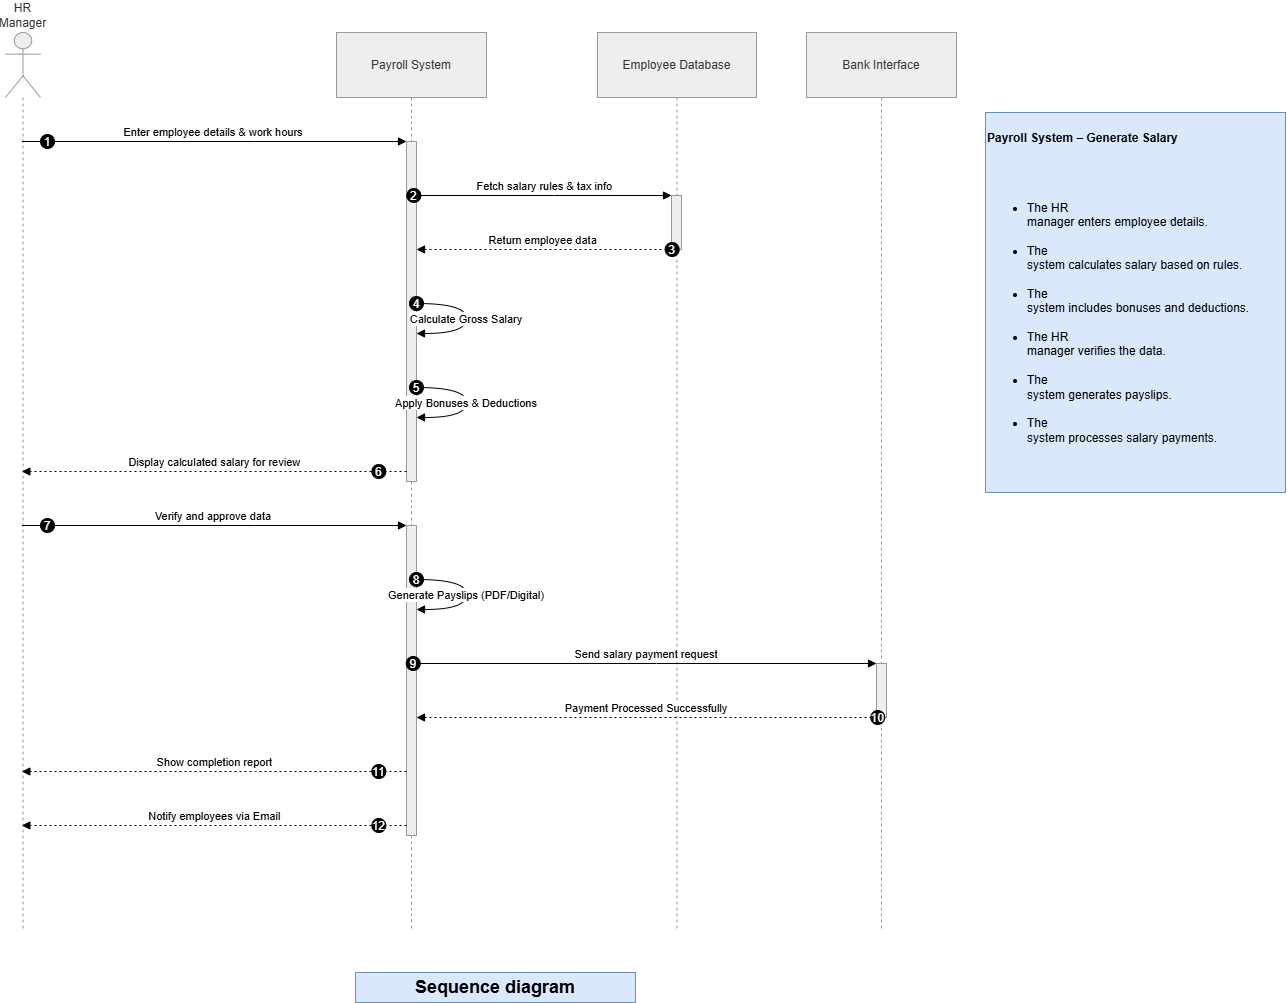

The diagram above was exported from draw.io. Its source (the exported page's mxGraphModel, read from the mxfile embedded in the PNG):
<mxGraphModel dx="1717" dy="2157" grid="1" gridSize="10" guides="1" tooltips="1" connect="1" arrows="1" fold="1" page="1" pageScale="1" pageWidth="850" pageHeight="1100" math="0" shadow="0">
  <root>
    <mxCell id="0" />
    <mxCell id="1" parent="0" />
    <mxCell id="9i6hvTzlPwQ3tY1cK178-135" parent="1" style="shape=umlLifeline;perimeter=lifelinePerimeter;whiteSpace=wrap;container=1;dropTarget=0;collapsible=0;recursiveResize=0;outlineConnect=0;portConstraint=eastwest;newEdgeStyle={&quot;edgeStyle&quot;:&quot;elbowEdgeStyle&quot;,&quot;elbow&quot;:&quot;vertical&quot;,&quot;curved&quot;:0,&quot;rounded&quot;:0};participant=umlActor;verticalAlign=bottom;labelPosition=center;verticalLabelPosition=top;align=center;size=65;fillColor=light-dark(#eeeeee,#1f2020);strokeColor=light-dark(#999999,#cccccc);fontColor=light-dark(#333333,#cccccc);" value="HR Manager" vertex="1">
      <mxGeometry height="898" width="35" x="20" y="20" as="geometry" />
    </mxCell>
    <mxCell id="9i6hvTzlPwQ3tY1cK178-136" parent="1" style="shape=umlLifeline;perimeter=lifelinePerimeter;whiteSpace=wrap;container=1;dropTarget=0;collapsible=0;recursiveResize=0;outlineConnect=0;portConstraint=eastwest;newEdgeStyle={&quot;edgeStyle&quot;:&quot;elbowEdgeStyle&quot;,&quot;elbow&quot;:&quot;vertical&quot;,&quot;curved&quot;:0,&quot;rounded&quot;:0};size=65;fillColor=light-dark(#eeeeee,#1f2020);strokeColor=light-dark(#999999,#cccccc);fontColor=light-dark(#333333,#cccccc);" value="Payroll System" vertex="1">
      <mxGeometry height="898" width="150" x="351" y="20" as="geometry" />
    </mxCell>
    <mxCell id="9i6hvTzlPwQ3tY1cK178-137" parent="9i6hvTzlPwQ3tY1cK178-136" style="points=[];perimeter=orthogonalPerimeter;outlineConnect=0;targetShapes=umlLifeline;portConstraint=eastwest;newEdgeStyle={&quot;edgeStyle&quot;:&quot;elbowEdgeStyle&quot;,&quot;elbow&quot;:&quot;vertical&quot;,&quot;curved&quot;:0,&quot;rounded&quot;:0};fillColor=light-dark(#eeeeee,#1f2020);strokeColor=light-dark(#999999,#cccccc);fontColor=light-dark(#333333,#cccccc);" value="" vertex="1">
      <mxGeometry height="340" width="10" x="70" y="109" as="geometry" />
    </mxCell>
    <mxCell id="9i6hvTzlPwQ3tY1cK178-138" parent="9i6hvTzlPwQ3tY1cK178-136" style="points=[];perimeter=orthogonalPerimeter;outlineConnect=0;targetShapes=umlLifeline;portConstraint=eastwest;newEdgeStyle={&quot;edgeStyle&quot;:&quot;elbowEdgeStyle&quot;,&quot;elbow&quot;:&quot;vertical&quot;,&quot;curved&quot;:0,&quot;rounded&quot;:0};fillColor=light-dark(#eeeeee,#1f2020);strokeColor=light-dark(#999999,#cccccc);fontColor=light-dark(#333333,#cccccc);" value="" vertex="1">
      <mxGeometry height="310" width="10" x="70" y="493" as="geometry" />
    </mxCell>
    <mxCell id="9i6hvTzlPwQ3tY1cK178-139" parent="1" style="shape=umlLifeline;perimeter=lifelinePerimeter;whiteSpace=wrap;container=1;dropTarget=0;collapsible=0;recursiveResize=0;outlineConnect=0;portConstraint=eastwest;newEdgeStyle={&quot;edgeStyle&quot;:&quot;elbowEdgeStyle&quot;,&quot;elbow&quot;:&quot;vertical&quot;,&quot;curved&quot;:0,&quot;rounded&quot;:0};size=65;fillColor=light-dark(#eeeeee,#1f2020);strokeColor=light-dark(#999999,#cccccc);fontColor=light-dark(#333333,#cccccc);" value="Employee Database" vertex="1">
      <mxGeometry height="898" width="159" x="612" y="20" as="geometry" />
    </mxCell>
    <mxCell id="9i6hvTzlPwQ3tY1cK178-140" parent="9i6hvTzlPwQ3tY1cK178-139" style="points=[];perimeter=orthogonalPerimeter;outlineConnect=0;targetShapes=umlLifeline;portConstraint=eastwest;newEdgeStyle={&quot;edgeStyle&quot;:&quot;elbowEdgeStyle&quot;,&quot;elbow&quot;:&quot;vertical&quot;,&quot;curved&quot;:0,&quot;rounded&quot;:0};fillColor=light-dark(#eeeeee,#1f2020);strokeColor=light-dark(#999999,#cccccc);fontColor=light-dark(#333333,#cccccc);" value="" vertex="1">
      <mxGeometry height="54" width="10" x="74" y="163" as="geometry" />
    </mxCell>
    <mxCell id="9i6hvTzlPwQ3tY1cK178-141" parent="1" style="shape=umlLifeline;perimeter=lifelinePerimeter;whiteSpace=wrap;container=1;dropTarget=0;collapsible=0;recursiveResize=0;outlineConnect=0;portConstraint=eastwest;newEdgeStyle={&quot;edgeStyle&quot;:&quot;elbowEdgeStyle&quot;,&quot;elbow&quot;:&quot;vertical&quot;,&quot;curved&quot;:0,&quot;rounded&quot;:0};size=65;fillColor=light-dark(#eeeeee,#1f2020);strokeColor=light-dark(#999999,#cccccc);fontColor=light-dark(#333333,#cccccc);" value="Bank Interface" vertex="1">
      <mxGeometry height="898" width="150" x="821" y="20" as="geometry" />
    </mxCell>
    <mxCell id="9i6hvTzlPwQ3tY1cK178-142" parent="9i6hvTzlPwQ3tY1cK178-141" style="points=[];perimeter=orthogonalPerimeter;outlineConnect=0;targetShapes=umlLifeline;portConstraint=eastwest;newEdgeStyle={&quot;edgeStyle&quot;:&quot;elbowEdgeStyle&quot;,&quot;elbow&quot;:&quot;vertical&quot;,&quot;curved&quot;:0,&quot;rounded&quot;:0};fillColor=light-dark(#eeeeee,#1f2020);strokeColor=light-dark(#999999,#cccccc);fontColor=light-dark(#333333,#cccccc);" value="" vertex="1">
      <mxGeometry height="54" width="10" x="70" y="631" as="geometry" />
    </mxCell>
    <mxCell id="9i6hvTzlPwQ3tY1cK178-143" edge="1" parent="1" source="9i6hvTzlPwQ3tY1cK178-135" style="verticalAlign=bottom;edgeStyle=elbowEdgeStyle;elbow=vertical;curved=0;rounded=0;endArrow=block;" target="9i6hvTzlPwQ3tY1cK178-137" value="Enter employee details &amp; work hours">
      <mxGeometry relative="1" as="geometry">
        <Array as="points">
          <mxPoint x="269" y="129" />
        </Array>
      </mxGeometry>
    </mxCell>
    <mxCell id="9i6hvTzlPwQ3tY1cK178-144" parent="9i6hvTzlPwQ3tY1cK178-143" style="ellipse;aspect=fixed;fillColor=#000000;align=center;fontColor=#FFFFFF;" value="1" vertex="1">
      <mxGeometry height="14" relative="1" width="14" as="geometry">
        <mxPoint x="-173" y="-7" as="offset" />
      </mxGeometry>
    </mxCell>
    <mxCell id="9i6hvTzlPwQ3tY1cK178-145" edge="1" parent="1" source="9i6hvTzlPwQ3tY1cK178-137" style="verticalAlign=bottom;edgeStyle=elbowEdgeStyle;elbow=vertical;curved=0;rounded=0;endArrow=block;" target="9i6hvTzlPwQ3tY1cK178-140" value="Fetch salary rules &amp; tax info">
      <mxGeometry relative="1" as="geometry">
        <Array as="points">
          <mxPoint x="569" y="183" />
        </Array>
      </mxGeometry>
    </mxCell>
    <mxCell id="9i6hvTzlPwQ3tY1cK178-146" parent="9i6hvTzlPwQ3tY1cK178-145" style="ellipse;aspect=fixed;fillColor=#000000;align=center;fontColor=#FFFFFF;" value="2" vertex="1">
      <mxGeometry height="14" relative="1" width="14" as="geometry">
        <mxPoint x="-138" y="-7" as="offset" />
      </mxGeometry>
    </mxCell>
    <mxCell id="9i6hvTzlPwQ3tY1cK178-147" edge="1" parent="1" source="9i6hvTzlPwQ3tY1cK178-140" style="verticalAlign=bottom;edgeStyle=elbowEdgeStyle;elbow=vertical;curved=0;rounded=0;dashed=1;dashPattern=2 3;endArrow=block;" target="9i6hvTzlPwQ3tY1cK178-137" value="Return employee data">
      <mxGeometry relative="1" as="geometry">
        <Array as="points">
          <mxPoint x="570" y="237" />
        </Array>
      </mxGeometry>
    </mxCell>
    <mxCell id="9i6hvTzlPwQ3tY1cK178-148" parent="9i6hvTzlPwQ3tY1cK178-147" style="ellipse;aspect=fixed;fillColor=#000000;align=center;fontColor=#FFFFFF;" value="3" vertex="1">
      <mxGeometry height="14" relative="1" width="14" as="geometry">
        <mxPoint x="122" y="-7" as="offset" />
      </mxGeometry>
    </mxCell>
    <mxCell id="9i6hvTzlPwQ3tY1cK178-149" edge="1" parent="1" source="9i6hvTzlPwQ3tY1cK178-137" style="curved=1;endArrow=block;rounded=0;" target="9i6hvTzlPwQ3tY1cK178-137" value="Calculate Gross Salary">
      <mxGeometry relative="1" as="geometry">
        <Array as="points">
          <mxPoint x="481" y="291" />
          <mxPoint x="481" y="321" />
        </Array>
      </mxGeometry>
    </mxCell>
    <mxCell id="9i6hvTzlPwQ3tY1cK178-150" parent="9i6hvTzlPwQ3tY1cK178-149" style="ellipse;aspect=fixed;fillColor=#000000;align=center;fontColor=#FFFFFF;" value="4" vertex="1">
      <mxGeometry height="14" relative="1" width="14" as="geometry">
        <mxPoint x="-57" y="-22" as="offset" />
      </mxGeometry>
    </mxCell>
    <mxCell id="9i6hvTzlPwQ3tY1cK178-151" edge="1" parent="1" source="9i6hvTzlPwQ3tY1cK178-137" style="curved=1;endArrow=block;rounded=0;" target="9i6hvTzlPwQ3tY1cK178-137" value="Apply Bonuses &amp; Deductions">
      <mxGeometry relative="1" as="geometry">
        <Array as="points">
          <mxPoint x="481" y="375" />
          <mxPoint x="481" y="405" />
        </Array>
      </mxGeometry>
    </mxCell>
    <mxCell id="9i6hvTzlPwQ3tY1cK178-152" parent="9i6hvTzlPwQ3tY1cK178-151" style="ellipse;aspect=fixed;fillColor=#000000;align=center;fontColor=#FFFFFF;" value="5" vertex="1">
      <mxGeometry height="14" relative="1" width="14" as="geometry">
        <mxPoint x="-57" y="-22" as="offset" />
      </mxGeometry>
    </mxCell>
    <mxCell id="9i6hvTzlPwQ3tY1cK178-153" edge="1" parent="1" source="9i6hvTzlPwQ3tY1cK178-137" style="verticalAlign=bottom;edgeStyle=elbowEdgeStyle;elbow=vertical;curved=0;rounded=0;dashed=1;dashPattern=2 3;endArrow=block;" target="9i6hvTzlPwQ3tY1cK178-135" value="Display calculated salary for review">
      <mxGeometry relative="1" as="geometry">
        <Array as="points">
          <mxPoint x="270" y="459" />
        </Array>
      </mxGeometry>
    </mxCell>
    <mxCell id="9i6hvTzlPwQ3tY1cK178-154" parent="9i6hvTzlPwQ3tY1cK178-153" style="ellipse;aspect=fixed;fillColor=#000000;align=center;fontColor=#FFFFFF;" value="6" vertex="1">
      <mxGeometry height="14" relative="1" width="14" as="geometry">
        <mxPoint x="157" y="-7" as="offset" />
      </mxGeometry>
    </mxCell>
    <mxCell id="9i6hvTzlPwQ3tY1cK178-155" edge="1" parent="1" source="9i6hvTzlPwQ3tY1cK178-135" style="verticalAlign=bottom;edgeStyle=elbowEdgeStyle;elbow=vertical;curved=0;rounded=0;endArrow=block;" target="9i6hvTzlPwQ3tY1cK178-138" value="Verify and approve data">
      <mxGeometry relative="1" as="geometry">
        <Array as="points">
          <mxPoint x="269" y="513" />
        </Array>
      </mxGeometry>
    </mxCell>
    <mxCell id="9i6hvTzlPwQ3tY1cK178-156" parent="9i6hvTzlPwQ3tY1cK178-155" style="ellipse;aspect=fixed;fillColor=#000000;align=center;fontColor=#FFFFFF;" value="7" vertex="1">
      <mxGeometry height="14" relative="1" width="14" as="geometry">
        <mxPoint x="-173" y="-7" as="offset" />
      </mxGeometry>
    </mxCell>
    <mxCell id="9i6hvTzlPwQ3tY1cK178-157" edge="1" parent="1" source="9i6hvTzlPwQ3tY1cK178-138" style="curved=1;endArrow=block;rounded=0;" target="9i6hvTzlPwQ3tY1cK178-138" value="Generate Payslips (PDF/Digital)">
      <mxGeometry relative="1" as="geometry">
        <Array as="points">
          <mxPoint x="481" y="567" />
          <mxPoint x="481" y="597" />
        </Array>
      </mxGeometry>
    </mxCell>
    <mxCell id="9i6hvTzlPwQ3tY1cK178-158" parent="9i6hvTzlPwQ3tY1cK178-157" style="ellipse;aspect=fixed;fillColor=#000000;align=center;fontColor=#FFFFFF;" value="8" vertex="1">
      <mxGeometry height="14" relative="1" width="14" as="geometry">
        <mxPoint x="-57" y="-22" as="offset" />
      </mxGeometry>
    </mxCell>
    <mxCell id="9i6hvTzlPwQ3tY1cK178-159" edge="1" parent="1" source="9i6hvTzlPwQ3tY1cK178-138" style="verticalAlign=bottom;edgeStyle=elbowEdgeStyle;elbow=vertical;curved=0;rounded=0;endArrow=block;" target="9i6hvTzlPwQ3tY1cK178-142" value="Send salary payment request">
      <mxGeometry relative="1" as="geometry">
        <Array as="points">
          <mxPoint x="671" y="651" />
        </Array>
      </mxGeometry>
    </mxCell>
    <mxCell id="9i6hvTzlPwQ3tY1cK178-160" parent="9i6hvTzlPwQ3tY1cK178-159" style="ellipse;aspect=fixed;fillColor=#000000;align=center;fontColor=#FFFFFF;" value="9" vertex="1">
      <mxGeometry height="14" relative="1" width="14" as="geometry">
        <mxPoint x="-240.25" y="-7" as="offset" />
      </mxGeometry>
    </mxCell>
    <mxCell id="9i6hvTzlPwQ3tY1cK178-161" edge="1" parent="1" source="9i6hvTzlPwQ3tY1cK178-142" style="verticalAlign=bottom;edgeStyle=elbowEdgeStyle;elbow=vertical;curved=0;rounded=0;dashed=1;dashPattern=2 3;endArrow=block;" target="9i6hvTzlPwQ3tY1cK178-138" value="Payment Processed Successfully">
      <mxGeometry relative="1" as="geometry">
        <Array as="points">
          <mxPoint x="672" y="705" />
        </Array>
      </mxGeometry>
    </mxCell>
    <mxCell id="9i6hvTzlPwQ3tY1cK178-162" parent="9i6hvTzlPwQ3tY1cK178-161" style="ellipse;aspect=fixed;fillColor=#000000;align=center;fontColor=#FFFFFF;" value="10" vertex="1">
      <mxGeometry height="14" relative="1" width="14" as="geometry">
        <mxPoint x="224.25" y="-7" as="offset" />
      </mxGeometry>
    </mxCell>
    <mxCell id="9i6hvTzlPwQ3tY1cK178-163" edge="1" parent="1" source="9i6hvTzlPwQ3tY1cK178-138" style="verticalAlign=bottom;edgeStyle=elbowEdgeStyle;elbow=vertical;curved=0;rounded=0;dashed=1;dashPattern=2 3;endArrow=block;" target="9i6hvTzlPwQ3tY1cK178-135" value="Show completion report">
      <mxGeometry relative="1" as="geometry">
        <Array as="points">
          <mxPoint x="270" y="759" />
        </Array>
      </mxGeometry>
    </mxCell>
    <mxCell id="9i6hvTzlPwQ3tY1cK178-164" parent="9i6hvTzlPwQ3tY1cK178-163" style="ellipse;aspect=fixed;fillColor=#000000;align=center;fontColor=#FFFFFF;" value="11" vertex="1">
      <mxGeometry height="14" relative="1" width="14" as="geometry">
        <mxPoint x="157" y="-7" as="offset" />
      </mxGeometry>
    </mxCell>
    <mxCell id="9i6hvTzlPwQ3tY1cK178-165" edge="1" parent="1" source="9i6hvTzlPwQ3tY1cK178-138" style="verticalAlign=bottom;edgeStyle=elbowEdgeStyle;elbow=vertical;curved=0;rounded=0;dashed=1;dashPattern=2 3;endArrow=block;" target="9i6hvTzlPwQ3tY1cK178-135" value="Notify employees via Email">
      <mxGeometry relative="1" as="geometry">
        <Array as="points">
          <mxPoint x="270" y="813" />
        </Array>
      </mxGeometry>
    </mxCell>
    <mxCell id="9i6hvTzlPwQ3tY1cK178-166" parent="9i6hvTzlPwQ3tY1cK178-165" style="ellipse;aspect=fixed;fillColor=#000000;align=center;fontColor=#FFFFFF;" value="12" vertex="1">
      <mxGeometry height="14" relative="1" width="14" as="geometry">
        <mxPoint x="157" y="-7" as="offset" />
      </mxGeometry>
    </mxCell>
    <mxCell id="rqE8F6jv7lhkNiLI9KkV-65" parent="1" style="text;whiteSpace=wrap;html=1;fillColor=#dae8fc;strokeColor=#6c8ebf;" value="&lt;p class=&quot;MsoNormal&quot;&gt;&lt;b&gt;Payroll System – Generate Salary&lt;/b&gt;&lt;/p&gt;&#10;&#10;&lt;ul style=&quot;margin-top:0in&quot; type=&quot;disc&quot;&gt;&#10; &lt;li class=&quot;MsoNormal&quot; style=&quot;mso-list:l0 level1 lfo1;tab-stops:list .5in&quot;&gt;The HR&#10;     manager enters employee details.&lt;/li&gt;&#10; &lt;li class=&quot;MsoNormal&quot; style=&quot;mso-list:l0 level1 lfo1;tab-stops:list .5in&quot;&gt;The&#10;     system calculates salary based on rules.&lt;/li&gt;&#10; &lt;li class=&quot;MsoNormal&quot; style=&quot;mso-list:l0 level1 lfo1;tab-stops:list .5in&quot;&gt;The&#10;     system includes bonuses and deductions.&lt;/li&gt;&#10; &lt;li class=&quot;MsoNormal&quot; style=&quot;mso-list:l0 level1 lfo1;tab-stops:list .5in&quot;&gt;The HR&#10;     manager verifies the data.&lt;/li&gt;&#10; &lt;li class=&quot;MsoNormal&quot; style=&quot;mso-list:l0 level1 lfo1;tab-stops:list .5in&quot;&gt;The&#10;     system generates payslips.&lt;/li&gt;&#10; &lt;li class=&quot;MsoNormal&quot; style=&quot;mso-list:l0 level1 lfo1;tab-stops:list .5in&quot;&gt;The&#10;     system processes salary payments.&lt;/li&gt;&#10;&lt;/ul&gt;" vertex="1">
      <mxGeometry height="380" width="300" x="1000" y="100" as="geometry" />
    </mxCell>
    <mxCell id="rqE8F6jv7lhkNiLI9KkV-66" parent="1" style="text;html=1;whiteSpace=wrap;strokeColor=#6c8ebf;fillColor=#dae8fc;align=center;verticalAlign=middle;rounded=0;" value="&lt;b&gt;&lt;font style=&quot;font-size: 18px;&quot;&gt;Sequence diagram&lt;/font&gt;&lt;/b&gt;" vertex="1">
      <mxGeometry height="30" width="280" x="370" y="960" as="geometry" />
    </mxCell>
  </root>
</mxGraphModel>